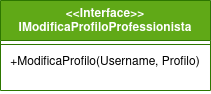

The diagram above was exported from draw.io. Its source (the exported page's mxGraphModel, read from the mxfile embedded in the PNG):
<mxGraphModel dx="435" dy="751" grid="1" gridSize="10" guides="1" tooltips="1" connect="1" arrows="1" fold="1" page="1" pageScale="1" pageWidth="827" pageHeight="1169" math="0" shadow="0">
  <root>
    <mxCell id="0" />
    <mxCell id="1" parent="0" />
    <mxCell id="1R08ikdkkG048l9KvgBH-1" value="&lt;div&gt;&amp;lt;&amp;lt;Interface&amp;gt;&amp;gt;&lt;/div&gt;&lt;div&gt;IModificaProfiloProfessionista&lt;br&gt;&lt;/div&gt;" style="swimlane;fontStyle=1;align=center;verticalAlign=top;childLayout=stackLayout;horizontal=1;startSize=40;horizontalStack=0;resizeParent=1;resizeParentMax=0;resizeLast=0;collapsible=1;marginBottom=0;whiteSpace=wrap;html=1;fillColor=#60a917;fontColor=#ffffff;strokeColor=#2D7600;" parent="1" vertex="1">
      <mxGeometry x="120" y="240" width="210" height="90" as="geometry" />
    </mxCell>
    <mxCell id="1R08ikdkkG048l9KvgBH-2" value="" style="line;strokeWidth=1;fillColor=none;align=left;verticalAlign=middle;spacingTop=-1;spacingLeft=3;spacingRight=3;rotatable=0;labelPosition=right;points=[];portConstraint=eastwest;strokeColor=inherit;" parent="1R08ikdkkG048l9KvgBH-1" vertex="1">
      <mxGeometry y="40" width="210" height="8" as="geometry" />
    </mxCell>
    <mxCell id="1R08ikdkkG048l9KvgBH-3" value="+ModificaProfilo(Username, Profilo)" style="text;strokeColor=none;fillColor=none;align=center;verticalAlign=top;spacingLeft=4;spacingRight=4;overflow=hidden;rotatable=0;points=[[0,0.5],[1,0.5]];portConstraint=eastwest;whiteSpace=wrap;html=1;" parent="1R08ikdkkG048l9KvgBH-1" vertex="1">
      <mxGeometry y="48" width="210" height="42" as="geometry" />
    </mxCell>
  </root>
</mxGraphModel>